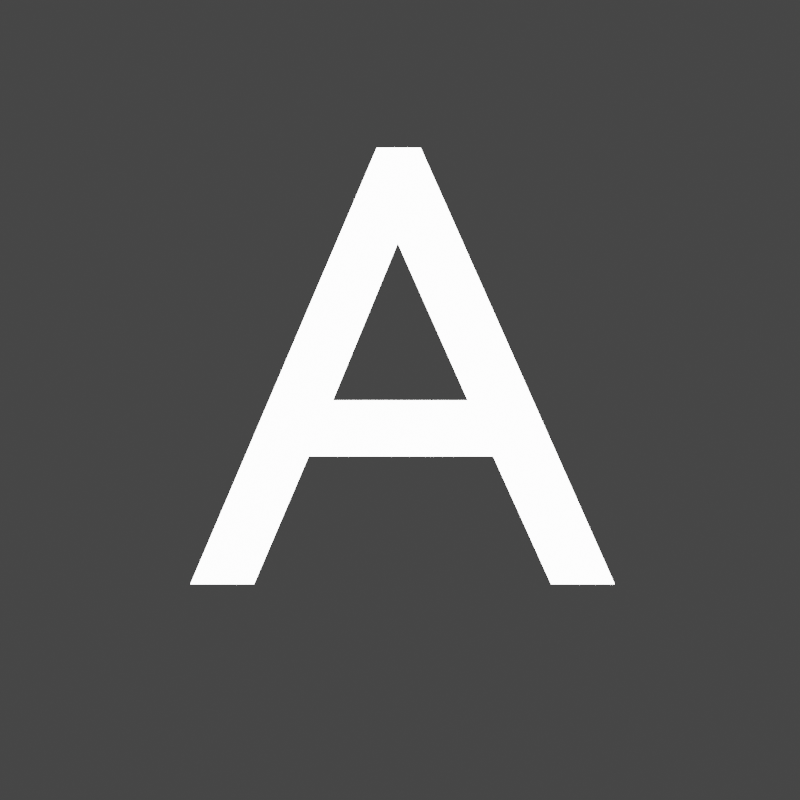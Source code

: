 # Source: airport_heist_text.blend  (saved by Blender 3.3.6; exported with 4.5.12 LTS)
import bpy
from mathutils import Matrix  # noqa: F401  (used for matrix-valued properties, if any)

bpy.ops.wm.read_factory_settings(use_empty=True)
scene = bpy.context.scene
scene.name = 'Scene'

# ---- collections
col_collection = bpy.data.collections.new('Collection'); scene.collection.children.link(col_collection)

# ---- materials (node trees are filled in below, after node groups)
mat_material_001 = bpy.data.materials.new('Material.001')
mat_material_001.use_transparent_shadow = False

# ---- material node trees
mat_material_001.use_nodes = True; mat_material_001.node_tree.nodes.clear()
_N = mat_material_001.node_tree.nodes; _L = mat_material_001.node_tree.links
n0 = _N.new('ShaderNodeBsdfPrincipled'); n0.name = 'Principled BSDF'; n0.location = (10, 300)
n0.distribution = 'GGX'
n0.subsurface_method = 'RANDOM_WALK_SKIN'
n0.inputs[0].default_value = (1.0, 1.0, 1.0, 1.0)
n0.inputs[1].default_value = 1.0
n0.inputs[3].default_value = 1.45
n0.inputs[28].default_value = 10.0
n1 = _N.new('ShaderNodeOutputMaterial'); n1.name = 'Material Output'; n1.location = (300, 300)
_L.new(n0.outputs[0], n1.inputs[0])
n1.is_active_output = True

# ---- world
world_world = bpy.data.worlds.new('World'); scene.world = world_world
world_world.use_nodes = True; world_world.node_tree.nodes.clear()
_N = world_world.node_tree.nodes; _L = world_world.node_tree.links
n0 = _N.new('ShaderNodeOutputWorld'); n0.name = 'World Output'; n0.location = (300, 300)
n1 = _N.new('ShaderNodeBackground'); n1.name = 'Background'; n1.location = (10, 300)
n1.inputs[0].default_value = (0.05088, 0.05088, 0.05088, 1.0)
_L.new(n1.outputs[0], n0.inputs[0])
n0.is_active_output = True
world_world.color = (0.05088, 0.05088, 0.05088)
world_world.use_sun_shadow = False
world_world.sun_shadow_jitter_overblur = 0.0

# ---- cameras
cam_camera = bpy.data.cameras.new('Camera')
cam_camera.clip_end = 100.0
cam_camera.ortho_scale = 7.314

# ---- lights
light_light = bpy.data.lights.new('Light', 'POINT')
light_light.transmission_factor = 0.0
light_light.energy = 1000.0
light_light.shadow_soft_size = 0.1
light_light.shadow_maximum_resolution = 0.006
light_light.use_absolute_resolution = True

# ---- curves / text
txt_curve = bpy.data.curves.new('Curve', 'FONT')
txt_curve.dimensions = '2D'
txt_curve.body = 'Airport'
txt_curve.materials.append(mat_material_001)
txt_curve.align_x = 'CENTER'
txt_curve_001 = bpy.data.curves.new('Curve.001', 'FONT')
txt_curve_001.dimensions = '2D'
txt_curve_001.body = 'A'
txt_curve_001.materials.append(mat_material_001)
txt_curve_001.align_x = 'CENTER'
txt_curve_002 = bpy.data.curves.new('Curve.002', 'FONT')
txt_curve_002.dimensions = '2D'
txt_curve_002.body = 'i'
txt_curve_002.materials.append(mat_material_001)
txt_curve_002.align_x = 'CENTER'
txt_curve_003 = bpy.data.curves.new('Curve.003', 'FONT')
txt_curve_003.dimensions = '2D'
txt_curve_003.body = 'r'
txt_curve_003.materials.append(mat_material_001)
txt_curve_003.align_x = 'CENTER'
txt_curve_004 = bpy.data.curves.new('Curve.004', 'FONT')
txt_curve_004.dimensions = '2D'
txt_curve_004.body = 'p'
txt_curve_004.materials.append(mat_material_001)
txt_curve_004.align_x = 'CENTER'
txt_curve_005 = bpy.data.curves.new('Curve.005', 'FONT')
txt_curve_005.dimensions = '2D'
txt_curve_005.body = 'o'
txt_curve_005.materials.append(mat_material_001)
txt_curve_005.align_x = 'CENTER'
txt_curve_006 = bpy.data.curves.new('Curve.006', 'FONT')
txt_curve_006.dimensions = '2D'
txt_curve_006.body = 'r'
txt_curve_006.materials.append(mat_material_001)
txt_curve_006.align_x = 'CENTER'
txt_curve_008 = bpy.data.curves.new('Curve.008', 'FONT')
txt_curve_008.dimensions = '2D'
txt_curve_008.body = 't'
txt_curve_008.materials.append(mat_material_001)
txt_curve_008.align_x = 'CENTER'
txt_curve_009 = bpy.data.curves.new('Curve.009', 'FONT')
txt_curve_009.dimensions = '2D'
txt_curve_009.body = 'H'
txt_curve_009.materials.append(mat_material_001)
txt_curve_009.align_x = 'CENTER'
txt_curve_010 = bpy.data.curves.new('Curve.010', 'FONT')
txt_curve_010.dimensions = '2D'
txt_curve_010.body = 'e'
txt_curve_010.materials.append(mat_material_001)
txt_curve_010.align_x = 'CENTER'
txt_curve_011 = bpy.data.curves.new('Curve.011', 'FONT')
txt_curve_011.dimensions = '2D'
txt_curve_011.body = 'i'
txt_curve_011.materials.append(mat_material_001)
txt_curve_011.align_x = 'CENTER'
txt_curve_012 = bpy.data.curves.new('Curve.012', 'FONT')
txt_curve_012.dimensions = '2D'
txt_curve_012.body = '$'
txt_curve_012.materials.append(mat_material_001)
txt_curve_012.align_x = 'CENTER'
txt_curve_013 = bpy.data.curves.new('Curve.013', 'FONT')
txt_curve_013.dimensions = '2D'
txt_curve_013.body = 't'
txt_curve_013.materials.append(mat_material_001)
txt_curve_013.align_x = 'CENTER'

# ---- objects
ob_light = bpy.data.objects.new('Light', light_light)
ob_camera = bpy.data.objects.new('Camera', cam_camera)
ob_text = bpy.data.objects.new('Text', txt_curve)
ob_text_001 = bpy.data.objects.new('Text.001', txt_curve_001)
ob_text_002 = bpy.data.objects.new('Text.002', txt_curve_002)
ob_text_003 = bpy.data.objects.new('Text.003', txt_curve_003)
ob_text_004 = bpy.data.objects.new('Text.004', txt_curve_004)
ob_text_005 = bpy.data.objects.new('Text.005', txt_curve_005)
ob_text_006 = bpy.data.objects.new('Text.006', txt_curve_006)
ob_text_007 = bpy.data.objects.new('Text.007', txt_curve_008)
ob_text_008 = bpy.data.objects.new('Text.008', txt_curve_009)
ob_text_009 = bpy.data.objects.new('Text.009', txt_curve_010)
ob_text_010 = bpy.data.objects.new('Text.010', txt_curve_011)
ob_text_011 = bpy.data.objects.new('Text.011', txt_curve_012)
ob_text_012 = bpy.data.objects.new('Text.012', txt_curve_013)

# ---- transforms, parenting, visibility, modifiers, constraints
ob_light.location = (4.076, 1.005, 5.904)
ob_light.rotation_euler = (0.6503, 0.05522, 1.866)
ob_light.lock_rotations_4d = False
ob_light.empty_display_type = 'ARROWS'
ob_light.color = (0.0, 0.0, 0.0, 0.0)
ob_light.lineart.crease_threshold = 0.0
ob_camera.location = (-1.056, -0.3316, 1.756)
ob_camera.lock_rotations_4d = False
ob_camera.empty_display_type = 'ARROWS'
ob_camera.color = (0.0, 0.0, 0.0, 0.0)
ob_camera.display_type = 'WIRE'
ob_camera.lineart.crease_threshold = 0.0
ob_text.location = (-0.00838, 0.604, -0.008399)
ob_text.hide_render = True
ob_text_001.location = (-1.052, -0.6211, 0.009774)
ob_text_001.rotation_euler = (0.0, 6.283, 0.0)
ob_text_002.location = (-0.5919, -0.9198, 0.01344)
ob_text_002.hide_render = True
ob_text_003.location = (-0.3331, -0.479, 0.007025)
ob_text_003.hide_render = True
ob_text_004.location = (0.0411, -0.6778, 0.009392)
ob_text_004.hide_render = True
ob_text_005.location = (0.4669, -0.4912, 0.006338)
ob_text_005.hide_render = True
ob_text_006.location = (0.7542, -0.8204, 0.01061)
ob_text_006.hide_render = True
ob_text_007.location = (1.063, -0.4438, 0.00504)
ob_text_007.hide_render = True
ob_text_008.location = (-0.9105, -1.597, 0.009392)
ob_text_008.hide_render = True
ob_text_009.location = (-0.3396, -1.328, 0.009392)
ob_text_009.hide_render = True
ob_text_010.location = (0.1002, -1.544, 0.009392)
ob_text_010.hide_render = True
ob_text_011.location = (0.4283, -1.295, 0.009392)
ob_text_011.hide_render = True
ob_text_012.location = (0.7565, -1.511, 0.009392)
ob_text_012.hide_render = True

# ---- collection membership
col_collection.objects.link(ob_light)
col_collection.objects.link(ob_camera)
col_collection.objects.link(ob_text)
col_collection.objects.link(ob_text_001)
col_collection.objects.link(ob_text_002)
col_collection.objects.link(ob_text_003)
col_collection.objects.link(ob_text_004)
col_collection.objects.link(ob_text_005)
col_collection.objects.link(ob_text_006)
col_collection.objects.link(ob_text_007)
col_collection.objects.link(ob_text_008)
col_collection.objects.link(ob_text_009)
col_collection.objects.link(ob_text_010)
col_collection.objects.link(ob_text_011)
col_collection.objects.link(ob_text_012)

# ---- scene / render settings (as saved in the file)
scene.camera = ob_camera
scene.frame_start = 1; scene.frame_end = 240; scene.frame_set(267)
scene.render.engine = 'BLENDER_EEVEE_NEXT'
scene.render.image_settings.compression = 100
scene.render.resolution_x = 200
scene.render.resolution_y = 200
scene.render.film_transparent = True
scene.cycles.samples = 128
scene.cycles.sampling_pattern = 'TABULATED_SOBOL'
scene.cycles.use_light_tree = False
scene.view_settings.view_transform = 'Filmic'
bpy.context.view_layer.update()
